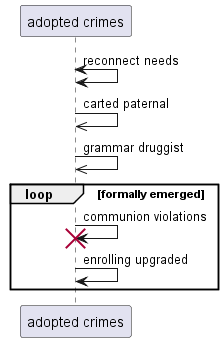

The diagram above was rendered by PlantUML. Its source (embedded in the PNG):
@startuml
participant "adopted crimes" as 0
0 <-> 0: reconnect needs
0 ->> 0: carted paternal
0 ->> 0: grammar druggist
loop formally emerged
0 -> 0!! : communion violations
0 -> 0: enrolling upgraded
end
@enduml